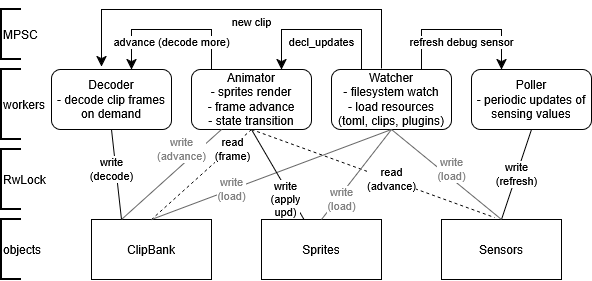

The diagram above was exported from draw.io. Its source (the exported page's mxGraphModel, read from the mxfile embedded in the PNG):
<mxGraphModel dx="978" dy="542" grid="1" gridSize="10" guides="1" tooltips="1" connect="1" arrows="1" fold="1" page="1" pageScale="1" pageWidth="850" pageHeight="1100" math="0" shadow="0">
  <root>
    <mxCell id="0" />
    <mxCell id="1" parent="0" />
    <mxCell id="Fai3dzGWWGQjhJwxn6-s-1" parent="1" style="rounded=1;whiteSpace=wrap;html=1;" value="&lt;div&gt;Animator&lt;/div&gt;&lt;div&gt;- sprites render&lt;/div&gt;&lt;div&gt;- frame advance&lt;/div&gt;&lt;div&gt;- state transition&lt;/div&gt;" vertex="1">
      <mxGeometry height="60" width="120" x="310" y="280" as="geometry" />
    </mxCell>
    <mxCell id="Fai3dzGWWGQjhJwxn6-s-2" parent="1" style="rounded=1;whiteSpace=wrap;html=1;" value="&lt;div&gt;Decoder&lt;/div&gt;&lt;div&gt;- decode clip frames on demand&lt;/div&gt;" vertex="1">
      <mxGeometry height="60" width="120" x="170" y="280" as="geometry" />
    </mxCell>
    <mxCell id="Fai3dzGWWGQjhJwxn6-s-3" parent="1" style="rounded=1;whiteSpace=wrap;html=1;" value="&lt;div&gt;Poller&lt;/div&gt;&lt;div&gt;- periodic updates of sensing values&lt;/div&gt;" vertex="1">
      <mxGeometry height="60" width="120" x="590" y="280" as="geometry" />
    </mxCell>
    <mxCell id="Fai3dzGWWGQjhJwxn6-s-5" parent="1" style="rounded=1;whiteSpace=wrap;html=1;" value="&lt;div&gt;Watcher&lt;/div&gt;&lt;div&gt;- filesystem watch&lt;/div&gt;&lt;div&gt;- load resources (toml, clips, plugins)&lt;/div&gt;" vertex="1">
      <mxGeometry height="60" width="120" x="450" y="280" as="geometry" />
    </mxCell>
    <mxCell id="Fai3dzGWWGQjhJwxn6-s-12" edge="1" parent="1" source="Fai3dzGWWGQjhJwxn6-s-5" style="edgeStyle=elbowEdgeStyle;elbow=vertical;endArrow=classic;html=1;curved=0;rounded=0;endSize=8;startSize=8;exitX=0.75;exitY=0;exitDx=0;exitDy=0;entryX=0.25;entryY=0;entryDx=0;entryDy=0;fontSize=11;verticalAlign=top;" target="Fai3dzGWWGQjhJwxn6-s-3" value="refresh debug sensor">
      <mxGeometry height="50" relative="1" width="50" as="geometry">
        <mxPoint as="offset" />
        <Array as="points">
          <mxPoint x="570" y="240" />
        </Array>
        <mxPoint x="560" y="240" as="sourcePoint" />
        <mxPoint x="610" y="230" as="targetPoint" />
      </mxGeometry>
    </mxCell>
    <mxCell id="Fai3dzGWWGQjhJwxn6-s-14" edge="1" parent="1" style="edgeStyle=elbowEdgeStyle;elbow=vertical;endArrow=classic;html=1;curved=0;rounded=0;endSize=8;startSize=8;fontSize=11;verticalAlign=top;entryX=0.75;entryY=0;entryDx=0;entryDy=0;" target="Fai3dzGWWGQjhJwxn6-s-1" value="decl_updates">
      <mxGeometry height="50" relative="1" width="50" as="geometry">
        <mxPoint as="offset" />
        <Array as="points">
          <mxPoint x="420" y="240" />
        </Array>
        <mxPoint x="480" y="280" as="sourcePoint" />
        <mxPoint x="360" y="280" as="targetPoint" />
      </mxGeometry>
    </mxCell>
    <mxCell id="Fai3dzGWWGQjhJwxn6-s-15" edge="1" parent="1" style="edgeStyle=elbowEdgeStyle;elbow=vertical;endArrow=classic;html=1;curved=0;rounded=0;endSize=8;startSize=8;fontSize=11;verticalAlign=top;" value="advance (decode more)">
      <mxGeometry height="50" relative="1" width="50" as="geometry">
        <mxPoint as="offset" />
        <Array as="points">
          <mxPoint x="290" y="240" />
        </Array>
        <mxPoint x="330" y="280" as="sourcePoint" />
        <mxPoint x="250" y="280" as="targetPoint" />
      </mxGeometry>
    </mxCell>
    <mxCell id="Fai3dzGWWGQjhJwxn6-s-16" parent="1" style="rounded=0;whiteSpace=wrap;html=1;" value="Sprites" vertex="1">
      <mxGeometry height="60" width="120" x="380" y="430" as="geometry" />
    </mxCell>
    <mxCell id="Fai3dzGWWGQjhJwxn6-s-17" parent="1" style="rounded=0;whiteSpace=wrap;html=1;" value="Sensors" vertex="1">
      <mxGeometry height="60" width="120" x="560" y="430" as="geometry" />
    </mxCell>
    <mxCell id="Fai3dzGWWGQjhJwxn6-s-18" parent="1" style="rounded=0;whiteSpace=wrap;html=1;" value="ClipBank" vertex="1">
      <mxGeometry height="60" width="120" x="210" y="430" as="geometry" />
    </mxCell>
    <mxCell id="Fai3dzGWWGQjhJwxn6-s-23" edge="1" parent="1" source="Fai3dzGWWGQjhJwxn6-s-1" style="endArrow=none;dashed=1;html=1;rounded=0;exitX=0.5;exitY=1;exitDx=0;exitDy=0;entryX=0.442;entryY=-0.033;entryDx=0;entryDy=0;entryPerimeter=0;" target="Fai3dzGWWGQjhJwxn6-s-17" value="">
      <mxGeometry height="50" relative="1" width="50" as="geometry">
        <mxPoint x="490" y="380" as="sourcePoint" />
        <mxPoint x="640" y="430" as="targetPoint" />
      </mxGeometry>
    </mxCell>
    <mxCell id="Fai3dzGWWGQjhJwxn6-s-24" connectable="0" parent="Fai3dzGWWGQjhJwxn6-s-23" style="edgeLabel;html=1;align=center;verticalAlign=middle;resizable=0;points=[];" value="&lt;div&gt;read&lt;/div&gt;&lt;div&gt;(advance)&lt;/div&gt;" vertex="1">
      <mxGeometry relative="1" x="0.0854" y="1" as="geometry">
        <mxPoint x="8" y="3" as="offset" />
      </mxGeometry>
    </mxCell>
    <mxCell id="Fai3dzGWWGQjhJwxn6-s-25" edge="1" parent="1" source="Fai3dzGWWGQjhJwxn6-s-17" style="endArrow=none;html=1;rounded=0;exitX=0.5;exitY=0;exitDx=0;exitDy=0;" value="&lt;div&gt;write&lt;/div&gt;&lt;div&gt;(refresh)&lt;/div&gt;">
      <mxGeometry height="50" relative="1" width="50" as="geometry">
        <mxPoint x="640" y="430" as="sourcePoint" />
        <mxPoint x="650" y="340" as="targetPoint" />
      </mxGeometry>
    </mxCell>
    <mxCell id="Fai3dzGWWGQjhJwxn6-s-28" edge="1" parent="1" source="Fai3dzGWWGQjhJwxn6-s-17" style="endArrow=none;html=1;rounded=0;entryX=0.5;entryY=1;entryDx=0;entryDy=0;fontColor=#808080;fillColor=#f5f5f5;strokeColor=#666666;exitX=0.5;exitY=0;exitDx=0;exitDy=0;" target="Fai3dzGWWGQjhJwxn6-s-5" value="&lt;div&gt;write&lt;/div&gt;&lt;div&gt;(load)&lt;/div&gt;">
      <mxGeometry height="50" relative="1" width="50" x="-0.0099" y="-7" as="geometry">
        <mxPoint as="offset" />
        <mxPoint x="640" y="430" as="sourcePoint" />
        <mxPoint x="700" y="420" as="targetPoint" />
      </mxGeometry>
    </mxCell>
    <mxCell id="Fai3dzGWWGQjhJwxn6-s-30" edge="1" parent="1" style="endArrow=none;dashed=1;html=1;rounded=0;entryX=0.5;entryY=0;entryDx=0;entryDy=0;" target="Fai3dzGWWGQjhJwxn6-s-18" value="">
      <mxGeometry height="50" relative="1" width="50" as="geometry">
        <mxPoint x="370" y="340" as="sourcePoint" />
        <mxPoint x="460" y="440" as="targetPoint" />
      </mxGeometry>
    </mxCell>
    <mxCell id="Fai3dzGWWGQjhJwxn6-s-31" connectable="0" parent="Fai3dzGWWGQjhJwxn6-s-30" style="edgeLabel;html=1;align=center;verticalAlign=middle;resizable=0;points=[];" value="&lt;div&gt;read&lt;/div&gt;&lt;div&gt;(frame)&lt;/div&gt;" vertex="1">
      <mxGeometry relative="1" x="0.0854" y="1" as="geometry">
        <mxPoint x="34" y="-30" as="offset" />
      </mxGeometry>
    </mxCell>
    <mxCell id="Fai3dzGWWGQjhJwxn6-s-32" edge="1" parent="1" source="Fai3dzGWWGQjhJwxn6-s-18" style="endArrow=none;html=1;rounded=0;exitX=0.5;exitY=0;exitDx=0;exitDy=0;fontColor=#808080;fillColor=#f5f5f5;strokeColor=#666666;" value="&lt;div&gt;write&lt;/div&gt;&lt;div&gt;(load)&lt;/div&gt;">
      <mxGeometry height="50" relative="1" width="50" x="-0.3333" as="geometry">
        <mxPoint as="offset" />
        <mxPoint x="770" y="510" as="sourcePoint" />
        <mxPoint x="510" y="340" as="targetPoint" />
      </mxGeometry>
    </mxCell>
    <mxCell id="Fai3dzGWWGQjhJwxn6-s-35" edge="1" parent="1" source="Fai3dzGWWGQjhJwxn6-s-18" style="endArrow=none;html=1;rounded=0;exitX=0.25;exitY=0;exitDx=0;exitDy=0;entryX=0.25;entryY=1;entryDx=0;entryDy=0;fillColor=#f5f5f5;strokeColor=#666666;fontColor=#808080;" target="Fai3dzGWWGQjhJwxn6-s-1" value="&lt;div&gt;write&lt;/div&gt;&lt;div&gt;(advance)&lt;/div&gt;">
      <mxGeometry height="50" relative="1" width="50" x="0.3591" y="12" as="geometry">
        <mxPoint as="offset" />
        <mxPoint x="490" y="500" as="sourcePoint" />
        <mxPoint x="550" y="410" as="targetPoint" />
      </mxGeometry>
    </mxCell>
    <mxCell id="Fai3dzGWWGQjhJwxn6-s-36" edge="1" parent="1" source="Fai3dzGWWGQjhJwxn6-s-1" style="endArrow=none;html=1;rounded=0;exitX=0.5;exitY=1;exitDx=0;exitDy=0;" target="Fai3dzGWWGQjhJwxn6-s-16" value="">
      <mxGeometry height="50" relative="1" width="50" as="geometry">
        <mxPoint x="460" y="420" as="sourcePoint" />
        <mxPoint x="540" y="510" as="targetPoint" />
      </mxGeometry>
    </mxCell>
    <mxCell id="Fai3dzGWWGQjhJwxn6-s-37" connectable="0" parent="Fai3dzGWWGQjhJwxn6-s-36" style="edgeLabel;html=1;align=center;verticalAlign=middle;resizable=0;points=[];imageWidth=24;imageHeight=24;spacing=2;" value="write&lt;br&gt;(apply&lt;br&gt;upd)" vertex="1">
      <mxGeometry relative="1" x="0.0854" y="1" as="geometry">
        <mxPoint x="4" y="21" as="offset" />
      </mxGeometry>
    </mxCell>
    <mxCell id="Fai3dzGWWGQjhJwxn6-s-38" edge="1" parent="1" style="endArrow=none;html=1;rounded=0;entryX=0.5;entryY=1;entryDx=0;entryDy=0;" target="Fai3dzGWWGQjhJwxn6-s-2" value="&lt;div&gt;write&lt;/div&gt;&lt;div&gt;(decode)&lt;/div&gt;">
      <mxGeometry height="50" relative="1" width="50" x="0.122" y="4" as="geometry">
        <mxPoint as="offset" />
        <mxPoint x="240" y="430" as="sourcePoint" />
        <mxPoint x="350" y="590" as="targetPoint" />
      </mxGeometry>
    </mxCell>
    <mxCell id="Fai3dzGWWGQjhJwxn6-s-39" edge="1" parent="1" source="Fai3dzGWWGQjhJwxn6-s-16" style="endArrow=none;html=1;rounded=0;entryX=0.5;entryY=1;entryDx=0;entryDy=0;exitX=0.5;exitY=0;exitDx=0;exitDy=0;fillColor=#f5f5f5;strokeColor=#666666;fontColor=#808080;" target="Fai3dzGWWGQjhJwxn6-s-5" value="&lt;div&gt;write&lt;/div&gt;&lt;div&gt;(load)&lt;/div&gt;">
      <mxGeometry height="50" relative="1" width="50" x="-0.5077" y="-4" as="geometry">
        <mxPoint as="offset" />
        <mxPoint x="480" y="500" as="sourcePoint" />
        <mxPoint x="470" y="410" as="targetPoint" />
      </mxGeometry>
    </mxCell>
    <mxCell id="Fai3dzGWWGQjhJwxn6-s-40" edge="1" parent="1" source="Fai3dzGWWGQjhJwxn6-s-5" style="edgeStyle=elbowEdgeStyle;elbow=vertical;endArrow=classic;html=1;curved=0;rounded=0;endSize=8;startSize=8;fontSize=11;verticalAlign=top;entryX=0.417;entryY=-0.05;entryDx=0;entryDy=0;exitX=0.417;exitY=-0.017;exitDx=0;exitDy=0;exitPerimeter=0;entryPerimeter=0;" target="Fai3dzGWWGQjhJwxn6-s-2" value="new clip">
      <mxGeometry height="50" relative="1" width="50" x="-0.0453" as="geometry">
        <mxPoint as="offset" />
        <Array as="points">
          <mxPoint x="350" y="220" />
        </Array>
        <mxPoint x="480" y="230" as="sourcePoint" />
        <mxPoint x="400" y="230" as="targetPoint" />
      </mxGeometry>
    </mxCell>
    <mxCell id="Fai3dzGWWGQjhJwxn6-s-46" parent="1" style="strokeWidth=2;html=1;shape=mxgraph.flowchart.annotation_1;align=left;pointerEvents=1;" value="workers" vertex="1">
      <mxGeometry height="70" width="20" x="120" y="280" as="geometry" />
    </mxCell>
    <mxCell id="Fai3dzGWWGQjhJwxn6-s-47" parent="1" style="strokeWidth=2;html=1;shape=mxgraph.flowchart.annotation_1;align=left;pointerEvents=1;" value="objects" vertex="1">
      <mxGeometry height="60" width="20" x="120" y="430" as="geometry" />
    </mxCell>
    <mxCell id="Fai3dzGWWGQjhJwxn6-s-48" parent="1" style="strokeWidth=2;html=1;shape=mxgraph.flowchart.annotation_1;align=left;pointerEvents=1;" value="RwLock" vertex="1">
      <mxGeometry height="60" width="20" x="120" y="360" as="geometry" />
    </mxCell>
    <mxCell id="Fai3dzGWWGQjhJwxn6-s-49" parent="1" style="strokeWidth=2;html=1;shape=mxgraph.flowchart.annotation_1;align=left;pointerEvents=1;" value="MPSC" vertex="1">
      <mxGeometry height="50" width="20" x="120" y="220" as="geometry" />
    </mxCell>
  </root>
</mxGraphModel>